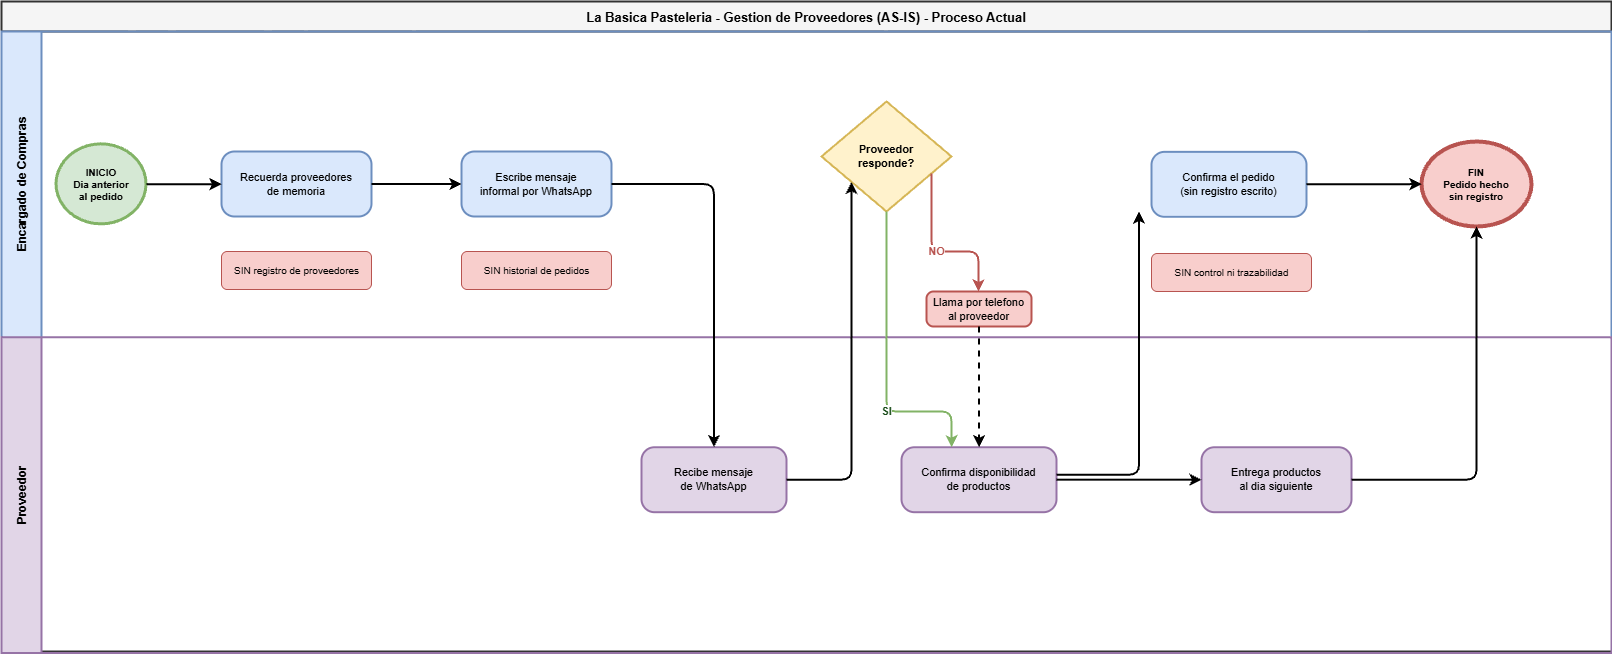

The diagram above was exported from draw.io. Its source (the exported page's mxGraphModel, read from the mxfile embedded in the PNG):
<mxGraphModel dx="2020" dy="1073" grid="1" gridSize="10" guides="1" tooltips="1" connect="1" arrows="1" fold="1" page="1" pageScale="1" pageWidth="827" pageHeight="1169" math="0" shadow="0">
  <root>
    <mxCell id="0" />
    <mxCell id="1" parent="0" />
    <mxCell id="pool1" parent="1" style="swimlane;startSize=30;horizontal=1;fillColor=#f5f5f5;strokeColor=#333333;fontStyle=1;fontSize=13;align=center;strokeWidth=2;" value="La Basica Pasteleria - Gestion de Proveedores (AS-IS) - Proceso Actual" vertex="1">
      <mxGeometry height="650" width="1610" x="20" y="20" as="geometry" />
    </mxCell>
    <mxCell id="lane1" parent="pool1" style="swimlane;startSize=40;horizontal=0;fillColor=#dae8fc;strokeColor=#6c8ebf;fontStyle=1;fontSize=12;strokeWidth=2;" value="Encargado de Compras" vertex="1">
      <mxGeometry height="305.7" width="1610" y="30" as="geometry" />
    </mxCell>
    <mxCell id="s1" parent="lane1" style="ellipse;whiteSpace=wrap;html=1;fillColor=#d5e8d4;strokeColor=#82b366;strokeWidth=3;fontSize=10;fontStyle=1;" value="INICIO&#10;Dia anterior&#10;al pedido" vertex="1">
      <mxGeometry height="80" width="90" x="55" y="112.85" as="geometry" />
    </mxCell>
    <mxCell id="t1" parent="lane1" style="rounded=1;whiteSpace=wrap;html=1;fillColor=#dae8fc;strokeColor=#6c8ebf;strokeWidth=2;arcSize=20;fontSize=11;" value="Recuerda proveedores&#10;de memoria" vertex="1">
      <mxGeometry height="65" width="150" x="220" y="120" as="geometry" />
    </mxCell>
    <mxCell id="t2" parent="lane1" style="rounded=1;whiteSpace=wrap;html=1;fillColor=#dae8fc;strokeColor=#6c8ebf;strokeWidth=2;arcSize=20;fontSize=11;" value="Escribe mensaje&#10;informal por WhatsApp" vertex="1">
      <mxGeometry height="65" width="150" x="460" y="120" as="geometry" />
    </mxCell>
    <mxCell id="g1" parent="lane1" style="rhombus;whiteSpace=wrap;html=1;fillColor=#fff2cc;strokeColor=#d6b656;strokeWidth=2;fontSize=11;fontStyle=1;" value="Proveedor&#10;responde?" vertex="1">
      <mxGeometry height="110" width="130" x="820" y="70" as="geometry" />
    </mxCell>
    <mxCell id="t_call" parent="lane1" style="rounded=1;whiteSpace=wrap;html=1;fillColor=#f8cecc;strokeColor=#b85450;strokeWidth=2;arcSize=20;fontSize=11;" value="Llama por telefono&#10;al proveedor" vertex="1">
      <mxGeometry height="35" width="105" x="925" y="260" as="geometry" />
    </mxCell>
    <mxCell id="t3" parent="lane1" style="rounded=1;whiteSpace=wrap;html=1;fillColor=#dae8fc;strokeColor=#6c8ebf;strokeWidth=2;arcSize=20;fontSize=11;" value="Confirma el pedido&#10;(sin registro escrito)" vertex="1">
      <mxGeometry height="65" width="155" x="1150" y="120.35" as="geometry" />
    </mxCell>
    <mxCell id="e1" parent="lane1" style="ellipse;whiteSpace=wrap;html=1;fillColor=#f8cecc;strokeColor=#b85450;strokeWidth=4;fontSize=10;fontStyle=1;" value="FIN&#10;Pedido hecho&#10;sin registro" vertex="1">
      <mxGeometry height="85" width="110" x="1420" y="110" as="geometry" />
    </mxCell>
    <mxCell id="p1" parent="lane1" style="text;html=1;strokeColor=#b85450;fillColor=#f8cecc;align=center;verticalAlign=middle;rounded=1;fontSize=10;" value="SIN registro de proveedores" vertex="1">
      <mxGeometry height="38" width="150" x="220" y="220" as="geometry" />
    </mxCell>
    <mxCell id="p2" parent="lane1" style="text;html=1;strokeColor=#b85450;fillColor=#f8cecc;align=center;verticalAlign=middle;rounded=1;fontSize=10;" value="SIN historial de pedidos" vertex="1">
      <mxGeometry height="38" width="150" x="460" y="220" as="geometry" />
    </mxCell>
    <mxCell id="p3" parent="lane1" style="text;html=1;strokeColor=#b85450;fillColor=#f8cecc;align=center;verticalAlign=middle;rounded=1;fontSize=10;" value="SIN control ni trazabilidad" vertex="1">
      <mxGeometry height="38" width="160" x="1150" y="222" as="geometry" />
    </mxCell>
    <mxCell id="a1" edge="1" parent="lane1" source="s1" style="edgeStyle=orthogonalEdgeStyle;html=1;strokeWidth=2;" target="t1">
      <mxGeometry relative="1" as="geometry" />
    </mxCell>
    <mxCell id="a2" edge="1" parent="lane1" source="t1" style="edgeStyle=orthogonalEdgeStyle;html=1;strokeWidth=2;" target="t2">
      <mxGeometry relative="1" as="geometry" />
    </mxCell>
    <mxCell id="a5" edge="1" parent="lane1" source="g1" style="edgeStyle=orthogonalEdgeStyle;html=1;strokeWidth=2;strokeColor=#b85450;fontColor=#b85450;fontStyle=1;" target="t_call" value="NO">
      <mxGeometry relative="1" as="geometry">
        <Array as="points">
          <mxPoint x="930" y="220" />
          <mxPoint x="977" y="220" />
        </Array>
      </mxGeometry>
    </mxCell>
    <mxCell id="a9" edge="1" parent="lane1" source="t3" style="edgeStyle=orthogonalEdgeStyle;html=1;strokeWidth=2;" target="e1">
      <mxGeometry relative="1" as="geometry" />
    </mxCell>
    <mxCell id="lane2" parent="pool1" style="swimlane;startSize=40;horizontal=0;fillColor=#e1d5e7;strokeColor=#9673a6;fontStyle=1;fontSize=12;strokeWidth=2;" value="Proveedor" vertex="1">
      <mxGeometry height="315.89" width="1610" y="335.7" as="geometry" />
    </mxCell>
    <mxCell id="p_t1" parent="lane2" style="rounded=1;whiteSpace=wrap;html=1;fillColor=#e1d5e7;strokeColor=#9673a6;strokeWidth=2;arcSize=20;fontSize=11;" value="Recibe mensaje&#10;de WhatsApp" vertex="1">
      <mxGeometry height="65" width="145" x="640" y="110" as="geometry" />
    </mxCell>
    <mxCell id="p_t2" parent="lane2" style="rounded=1;whiteSpace=wrap;html=1;fillColor=#e1d5e7;strokeColor=#9673a6;strokeWidth=2;arcSize=20;fontSize=11;" value="Confirma disponibilidad&#10;de productos" vertex="1">
      <mxGeometry height="65" width="155" x="900" y="110" as="geometry" />
    </mxCell>
    <mxCell id="p_t3" parent="lane2" style="rounded=1;whiteSpace=wrap;html=1;fillColor=#e1d5e7;strokeColor=#9673a6;strokeWidth=2;arcSize=20;fontSize=11;" value="Entrega productos&#10;al dia siguiente" vertex="1">
      <mxGeometry height="65" width="150" x="1200" y="110" as="geometry" />
    </mxCell>
    <mxCell id="a8" edge="1" parent="lane2" source="p_t2" style="edgeStyle=orthogonalEdgeStyle;html=1;strokeWidth=2;" target="p_t3">
      <mxGeometry relative="1" as="geometry" />
    </mxCell>
    <mxCell id="a7" edge="1" parent="lane2" style="edgeStyle=orthogonalEdgeStyle;html=1;strokeWidth=2;">
      <mxGeometry relative="1" as="geometry">
        <mxPoint x="1055" y="137.5380952380952" as="sourcePoint" />
        <mxPoint x="1137.4761904761904" y="-125.69999999999999" as="targetPoint" />
      </mxGeometry>
    </mxCell>
    <mxCell id="a3" edge="1" parent="pool1" source="t2" style="edgeStyle=orthogonalEdgeStyle;html=1;strokeWidth=2;" target="p_t1">
      <mxGeometry relative="1" as="geometry" />
    </mxCell>
    <mxCell id="a4" edge="1" parent="pool1" source="p_t1" style="edgeStyle=orthogonalEdgeStyle;html=1;strokeWidth=2;" target="g1">
      <mxGeometry relative="1" as="geometry">
        <Array as="points">
          <mxPoint x="850" y="478" />
        </Array>
      </mxGeometry>
    </mxCell>
    <mxCell id="a5b" edge="1" parent="pool1" source="t_call" style="edgeStyle=orthogonalEdgeStyle;html=1;strokeWidth=2;dashed=1;" target="p_t2">
      <mxGeometry relative="1" as="geometry">
        <Array as="points">
          <mxPoint x="978" y="360" />
          <mxPoint x="978" y="360" />
        </Array>
      </mxGeometry>
    </mxCell>
    <mxCell id="a6" edge="1" parent="pool1" source="g1" style="edgeStyle=orthogonalEdgeStyle;html=1;strokeWidth=2;strokeColor=#82b366;fontColor=#1a4d1a;fontStyle=1;" target="p_t2" value="SI">
      <mxGeometry relative="1" x="0.33" as="geometry">
        <mxPoint as="offset" />
        <Array as="points">
          <mxPoint x="885" y="410" />
          <mxPoint x="950" y="410" />
        </Array>
      </mxGeometry>
    </mxCell>
    <mxCell id="a10" edge="1" parent="pool1" source="p_t3" style="edgeStyle=orthogonalEdgeStyle;html=1;strokeWidth=2;" target="e1">
      <mxGeometry relative="1" as="geometry" />
    </mxCell>
  </root>
</mxGraphModel>